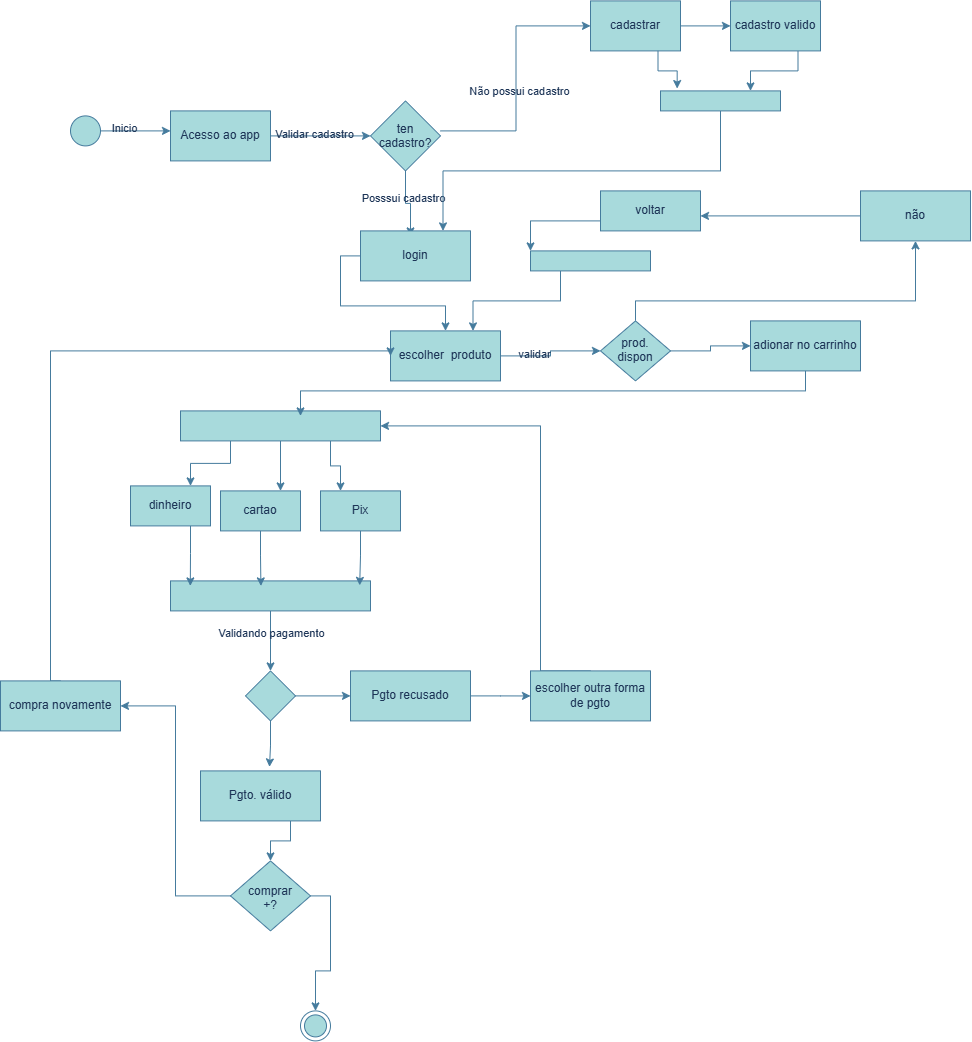

The diagram above was exported from draw.io. Its source (the exported page's mxGraphModel, read from the mxfile embedded in the PNG):
<mxGraphModel dx="1475" dy="1944" grid="1" gridSize="10" guides="1" tooltips="1" connect="1" arrows="1" fold="1" page="1" pageScale="1" pageWidth="827" pageHeight="1169" math="0" shadow="0">
  <root>
    <mxCell id="0" />
    <mxCell id="1" parent="0" />
    <mxCell id="i_zVDSIigLktEvXbsaku-2" edge="1" parent="1" source="i_zVDSIigLktEvXbsaku-1" style="edgeStyle=orthogonalEdgeStyle;rounded=0;orthogonalLoop=1;jettySize=auto;html=1;exitX=1;exitY=0.5;exitDx=0;exitDy=0;labelBackgroundColor=none;strokeColor=#457B9D;fontColor=default;">
      <mxGeometry relative="1" as="geometry">
        <mxPoint x="390" y="-70" as="targetPoint" />
      </mxGeometry>
    </mxCell>
    <mxCell id="i_zVDSIigLktEvXbsaku-3" connectable="0" parent="i_zVDSIigLktEvXbsaku-2" style="edgeLabel;html=1;align=center;verticalAlign=middle;resizable=0;points=[];rounded=0;labelBackgroundColor=none;fontColor=#1D3557;" value="Inicio" vertex="1">
      <mxGeometry relative="1" x="-0.3429" y="3" as="geometry">
        <mxPoint as="offset" />
      </mxGeometry>
    </mxCell>
    <mxCell id="i_zVDSIigLktEvXbsaku-1" parent="1" style="ellipse;fillColor=#A8DADC;html=1;rounded=0;labelBackgroundColor=none;strokeColor=#457B9D;fontColor=#1D3557;" value="" vertex="1">
      <mxGeometry height="30" width="30" x="290" y="-85" as="geometry" />
    </mxCell>
    <mxCell id="i_zVDSIigLktEvXbsaku-5" edge="1" parent="1" source="i_zVDSIigLktEvXbsaku-4" style="edgeStyle=orthogonalEdgeStyle;rounded=0;orthogonalLoop=1;jettySize=auto;html=1;exitX=1;exitY=0.5;exitDx=0;exitDy=0;labelBackgroundColor=none;strokeColor=#457B9D;fontColor=default;" target="i_zVDSIigLktEvXbsaku-6">
      <mxGeometry relative="1" as="geometry">
        <mxPoint x="590" y="-70" as="targetPoint" />
      </mxGeometry>
    </mxCell>
    <mxCell id="i_zVDSIigLktEvXbsaku-68" connectable="0" parent="i_zVDSIigLktEvXbsaku-5" style="edgeLabel;html=1;align=center;verticalAlign=middle;resizable=0;points=[];rounded=0;labelBackgroundColor=none;fontColor=#1D3557;" value="Validar cadastro" vertex="1">
      <mxGeometry relative="1" x="-0.144" y="2" as="geometry">
        <mxPoint as="offset" />
      </mxGeometry>
    </mxCell>
    <mxCell id="i_zVDSIigLktEvXbsaku-4" parent="1" style="rounded=0;whiteSpace=wrap;html=1;labelBackgroundColor=none;fillColor=#A8DADC;strokeColor=#457B9D;fontColor=#1D3557;" value="Acesso ao app" vertex="1">
      <mxGeometry height="50" width="100" x="390" y="-90" as="geometry" />
    </mxCell>
    <mxCell id="i_zVDSIigLktEvXbsaku-8" edge="1" parent="1" style="edgeStyle=orthogonalEdgeStyle;rounded=0;orthogonalLoop=1;jettySize=auto;html=1;exitX=1;exitY=0.5;exitDx=0;exitDy=0;entryX=0;entryY=0.5;entryDx=0;entryDy=0;labelBackgroundColor=none;strokeColor=#457B9D;fontColor=default;" target="i_zVDSIigLktEvXbsaku-46">
      <mxGeometry relative="1" as="geometry">
        <mxPoint x="660" y="-70" as="sourcePoint" />
        <mxPoint x="810" y="-70" as="targetPoint" />
      </mxGeometry>
    </mxCell>
    <mxCell id="i_zVDSIigLktEvXbsaku-9" connectable="0" parent="i_zVDSIigLktEvXbsaku-8" style="edgeLabel;html=1;align=center;verticalAlign=middle;resizable=0;points=[];rounded=0;labelBackgroundColor=none;fontColor=#1D3557;" value="Não possui cadastro" vertex="1">
      <mxGeometry relative="1" x="-0.1" y="-1" as="geometry">
        <mxPoint x="2" y="-1" as="offset" />
      </mxGeometry>
    </mxCell>
    <mxCell id="i_zVDSIigLktEvXbsaku-10" edge="1" parent="1" source="i_zVDSIigLktEvXbsaku-6" style="edgeStyle=orthogonalEdgeStyle;rounded=0;orthogonalLoop=1;jettySize=auto;html=1;exitX=0.5;exitY=1;exitDx=0;exitDy=0;labelBackgroundColor=none;strokeColor=#457B9D;fontColor=default;">
      <mxGeometry relative="1" as="geometry">
        <mxPoint x="630" y="35" as="targetPoint" />
      </mxGeometry>
    </mxCell>
    <mxCell id="i_zVDSIigLktEvXbsaku-13" connectable="0" parent="i_zVDSIigLktEvXbsaku-10" style="edgeLabel;html=1;align=center;verticalAlign=middle;resizable=0;points=[];rounded=0;labelBackgroundColor=none;fontColor=#1D3557;" value="Posssui cadastro" vertex="1">
      <mxGeometry relative="1" x="-0.2308" y="-3" as="geometry">
        <mxPoint as="offset" />
      </mxGeometry>
    </mxCell>
    <mxCell id="i_zVDSIigLktEvXbsaku-6" parent="1" style="rhombus;whiteSpace=wrap;html=1;shapeInside=1;rounded=0;labelBackgroundColor=none;fillColor=#A8DADC;strokeColor=#457B9D;fontColor=#1D3557;" value="ten cadastro?" vertex="1">
      <mxGeometry height="70" width="70" x="590" y="-100" as="geometry" />
    </mxCell>
    <mxCell id="i_zVDSIigLktEvXbsaku-58" edge="1" parent="1" source="i_zVDSIigLktEvXbsaku-14" style="edgeStyle=orthogonalEdgeStyle;rounded=0;orthogonalLoop=1;jettySize=auto;html=1;exitX=1;exitY=0.5;exitDx=0;exitDy=0;entryX=0;entryY=0.5;entryDx=0;entryDy=0;labelBackgroundColor=none;strokeColor=#457B9D;fontColor=default;" target="i_zVDSIigLktEvXbsaku-54">
      <mxGeometry relative="1" as="geometry">
        <Array as="points">
          <mxPoint x="770" y="155" />
          <mxPoint x="770" y="149.94" />
        </Array>
      </mxGeometry>
    </mxCell>
    <mxCell id="i_zVDSIigLktEvXbsaku-59" connectable="0" parent="i_zVDSIigLktEvXbsaku-58" style="edgeLabel;html=1;align=center;verticalAlign=middle;resizable=0;points=[];rounded=0;labelBackgroundColor=none;fontColor=#1D3557;" value="validar" vertex="1">
      <mxGeometry relative="1" x="-0.3551" y="2" as="geometry">
        <mxPoint as="offset" />
      </mxGeometry>
    </mxCell>
    <mxCell id="i_zVDSIigLktEvXbsaku-14" parent="1" style="rounded=0;whiteSpace=wrap;html=1;labelBackgroundColor=none;fillColor=#A8DADC;strokeColor=#457B9D;fontColor=#1D3557;" value="escolher&amp;nbsp; produto" vertex="1">
      <mxGeometry height="50" width="110" x="610" y="130" as="geometry" />
    </mxCell>
    <mxCell id="i_zVDSIigLktEvXbsaku-23" parent="1" style="rounded=0;whiteSpace=wrap;html=1;labelBackgroundColor=none;fillColor=#A8DADC;strokeColor=#457B9D;fontColor=#1D3557;" value="cartao" vertex="1">
      <mxGeometry height="40" width="80" x="440" y="290" as="geometry" />
    </mxCell>
    <mxCell id="i_zVDSIigLktEvXbsaku-24" parent="1" style="rounded=0;whiteSpace=wrap;html=1;labelBackgroundColor=none;fillColor=#A8DADC;strokeColor=#457B9D;fontColor=#1D3557;" value="dinheiro" vertex="1">
      <mxGeometry height="40" width="80" x="350" y="285" as="geometry" />
    </mxCell>
    <mxCell id="J-fTvTjzSI506n6wlri7-4" edge="1" parent="1" source="i_zVDSIigLktEvXbsaku-25" style="edgeStyle=orthogonalEdgeStyle;rounded=0;orthogonalLoop=1;jettySize=auto;html=1;exitX=0.25;exitY=1;exitDx=0;exitDy=0;entryX=0.75;entryY=0;entryDx=0;entryDy=0;labelBackgroundColor=none;strokeColor=#457B9D;fontColor=default;" target="i_zVDSIigLktEvXbsaku-24">
      <mxGeometry relative="1" as="geometry" />
    </mxCell>
    <mxCell id="J-fTvTjzSI506n6wlri7-5" edge="1" parent="1" source="i_zVDSIigLktEvXbsaku-25" style="edgeStyle=orthogonalEdgeStyle;rounded=0;orthogonalLoop=1;jettySize=auto;html=1;exitX=0.5;exitY=1;exitDx=0;exitDy=0;entryX=0.75;entryY=0;entryDx=0;entryDy=0;labelBackgroundColor=none;strokeColor=#457B9D;fontColor=default;" target="i_zVDSIigLktEvXbsaku-23">
      <mxGeometry relative="1" as="geometry" />
    </mxCell>
    <mxCell id="J-fTvTjzSI506n6wlri7-6" edge="1" parent="1" source="i_zVDSIigLktEvXbsaku-25" style="edgeStyle=orthogonalEdgeStyle;rounded=0;orthogonalLoop=1;jettySize=auto;html=1;exitX=0.75;exitY=1;exitDx=0;exitDy=0;entryX=0.25;entryY=0;entryDx=0;entryDy=0;labelBackgroundColor=none;strokeColor=#457B9D;fontColor=default;" target="i_zVDSIigLktEvXbsaku-26">
      <mxGeometry relative="1" as="geometry" />
    </mxCell>
    <mxCell id="i_zVDSIigLktEvXbsaku-25" parent="1" style="whiteSpace=wrap;html=1;rounded=0;labelBackgroundColor=none;fillColor=#A8DADC;strokeColor=#457B9D;fontColor=#1D3557;" value="" vertex="1">
      <mxGeometry height="30" width="200" x="400" y="210" as="geometry" />
    </mxCell>
    <mxCell id="i_zVDSIigLktEvXbsaku-26" parent="1" style="rounded=0;whiteSpace=wrap;html=1;labelBackgroundColor=none;fillColor=#A8DADC;strokeColor=#457B9D;fontColor=#1D3557;" value="Pix" vertex="1">
      <mxGeometry height="40" width="80" x="540" y="290" as="geometry" />
    </mxCell>
    <mxCell id="i_zVDSIigLktEvXbsaku-35" edge="1" parent="1" source="i_zVDSIigLktEvXbsaku-30" style="edgeStyle=orthogonalEdgeStyle;rounded=0;orthogonalLoop=1;jettySize=auto;html=1;exitX=0.5;exitY=1;exitDx=0;exitDy=0;labelBackgroundColor=none;strokeColor=#457B9D;fontColor=default;">
      <mxGeometry relative="1" as="geometry">
        <mxPoint x="490" y="470" as="targetPoint" />
      </mxGeometry>
    </mxCell>
    <mxCell id="i_zVDSIigLktEvXbsaku-37" connectable="0" parent="i_zVDSIigLktEvXbsaku-35" style="edgeLabel;html=1;align=center;verticalAlign=middle;resizable=0;points=[];rounded=0;labelBackgroundColor=none;fontColor=#1D3557;" value="Validando pagamento" vertex="1">
      <mxGeometry relative="1" x="-0.2667" as="geometry">
        <mxPoint as="offset" />
      </mxGeometry>
    </mxCell>
    <mxCell id="i_zVDSIigLktEvXbsaku-30" parent="1" style="whiteSpace=wrap;html=1;rounded=0;labelBackgroundColor=none;fillColor=#A8DADC;strokeColor=#457B9D;fontColor=#1D3557;" value="" vertex="1">
      <mxGeometry height="30" width="200" x="390" y="380" as="geometry" />
    </mxCell>
    <mxCell id="vVF-vEXb9hqQx0NwdQJ1-1" edge="1" parent="1" source="i_zVDSIigLktEvXbsaku-36" style="edgeStyle=orthogonalEdgeStyle;rounded=0;orthogonalLoop=1;jettySize=auto;html=1;exitX=0.75;exitY=1;exitDx=0;exitDy=0;entryX=0.5;entryY=0;entryDx=0;entryDy=0;labelBackgroundColor=none;strokeColor=#457B9D;fontColor=default;" target="i_zVDSIigLktEvXbsaku-70">
      <mxGeometry relative="1" as="geometry" />
    </mxCell>
    <mxCell id="i_zVDSIigLktEvXbsaku-36" parent="1" style="rounded=0;whiteSpace=wrap;html=1;labelBackgroundColor=none;fillColor=#A8DADC;strokeColor=#457B9D;fontColor=#1D3557;" value="Pgto. válido" vertex="1">
      <mxGeometry height="50" width="120" x="420" y="570" as="geometry" />
    </mxCell>
    <mxCell id="i_zVDSIigLktEvXbsaku-39" parent="1" style="ellipse;html=1;shape=endState;fillColor=#A8DADC;rounded=0;labelBackgroundColor=none;strokeColor=#457B9D;fontColor=#1D3557;" value="" vertex="1">
      <mxGeometry height="30" width="30" x="520" y="810" as="geometry" />
    </mxCell>
    <mxCell id="i_zVDSIigLktEvXbsaku-43" edge="1" parent="1" source="i_zVDSIigLktEvXbsaku-40" style="edgeStyle=orthogonalEdgeStyle;rounded=0;orthogonalLoop=1;jettySize=auto;html=1;exitX=1;exitY=0.5;exitDx=0;exitDy=0;labelBackgroundColor=none;strokeColor=#457B9D;fontColor=default;">
      <mxGeometry relative="1" as="geometry">
        <mxPoint x="570" y="495" as="targetPoint" />
      </mxGeometry>
    </mxCell>
    <mxCell id="i_zVDSIigLktEvXbsaku-40" parent="1" style="rhombus;whiteSpace=wrap;html=1;shapeInside=1;rounded=0;labelBackgroundColor=none;fillColor=#A8DADC;strokeColor=#457B9D;fontColor=#1D3557;" value="" vertex="1">
      <mxGeometry height="50" width="50" x="465" y="470" as="geometry" />
    </mxCell>
    <mxCell id="i_zVDSIigLktEvXbsaku-41" edge="1" parent="1" source="i_zVDSIigLktEvXbsaku-40" style="edgeStyle=orthogonalEdgeStyle;rounded=0;orthogonalLoop=1;jettySize=auto;html=1;exitX=0.5;exitY=1;exitDx=0;exitDy=0;entryX=0.575;entryY=-0.08;entryDx=0;entryDy=0;entryPerimeter=0;labelBackgroundColor=none;strokeColor=#457B9D;fontColor=default;" target="i_zVDSIigLktEvXbsaku-36">
      <mxGeometry relative="1" as="geometry" />
    </mxCell>
    <mxCell id="i_zVDSIigLktEvXbsaku-81" edge="1" parent="1" source="i_zVDSIigLktEvXbsaku-45" style="edgeStyle=orthogonalEdgeStyle;rounded=0;orthogonalLoop=1;jettySize=auto;html=1;exitX=1;exitY=0.5;exitDx=0;exitDy=0;labelBackgroundColor=none;strokeColor=#457B9D;fontColor=default;">
      <mxGeometry relative="1" as="geometry">
        <mxPoint x="750" y="495.0588235294117" as="targetPoint" />
      </mxGeometry>
    </mxCell>
    <mxCell id="i_zVDSIigLktEvXbsaku-45" parent="1" style="rounded=0;whiteSpace=wrap;html=1;labelBackgroundColor=none;fillColor=#A8DADC;strokeColor=#457B9D;fontColor=#1D3557;" value="Pgto recusado" vertex="1">
      <mxGeometry height="50" width="120" x="570" y="470" as="geometry" />
    </mxCell>
    <mxCell id="vVF-vEXb9hqQx0NwdQJ1-3" edge="1" parent="1" source="i_zVDSIigLktEvXbsaku-46" style="edgeStyle=orthogonalEdgeStyle;rounded=0;orthogonalLoop=1;jettySize=auto;html=1;exitX=1;exitY=0.5;exitDx=0;exitDy=0;entryX=0;entryY=0.5;entryDx=0;entryDy=0;labelBackgroundColor=none;strokeColor=#457B9D;fontColor=default;" target="vVF-vEXb9hqQx0NwdQJ1-2">
      <mxGeometry relative="1" as="geometry" />
    </mxCell>
    <mxCell id="i_zVDSIigLktEvXbsaku-46" parent="1" style="rounded=0;whiteSpace=wrap;html=1;labelBackgroundColor=none;fillColor=#A8DADC;strokeColor=#457B9D;fontColor=#1D3557;" value="cadastrar" vertex="1">
      <mxGeometry height="50" width="90" x="810" y="-200" as="geometry" />
    </mxCell>
    <mxCell id="i_zVDSIigLktEvXbsaku-50" parent="1" style="rounded=0;whiteSpace=wrap;html=1;labelBackgroundColor=none;fillColor=#A8DADC;strokeColor=#457B9D;fontColor=#1D3557;" value="adionar no carrinho" vertex="1">
      <mxGeometry height="50" width="110" x="970" y="120" as="geometry" />
    </mxCell>
    <mxCell id="i_zVDSIigLktEvXbsaku-51" edge="1" parent="1" source="i_zVDSIigLktEvXbsaku-50" style="edgeStyle=orthogonalEdgeStyle;rounded=0;orthogonalLoop=1;jettySize=auto;html=1;exitX=0.5;exitY=1;exitDx=0;exitDy=0;entryX=0.6;entryY=0.167;entryDx=0;entryDy=0;entryPerimeter=0;labelBackgroundColor=none;strokeColor=#457B9D;fontColor=default;" target="i_zVDSIigLktEvXbsaku-25">
      <mxGeometry relative="1" as="geometry" />
    </mxCell>
    <mxCell id="i_zVDSIigLktEvXbsaku-53" edge="1" parent="1" source="i_zVDSIigLktEvXbsaku-52" style="edgeStyle=orthogonalEdgeStyle;rounded=0;orthogonalLoop=1;jettySize=auto;html=1;exitX=0;exitY=0.5;exitDx=0;exitDy=0;entryX=0.5;entryY=0;entryDx=0;entryDy=0;labelBackgroundColor=none;strokeColor=#457B9D;fontColor=default;" target="i_zVDSIigLktEvXbsaku-14">
      <mxGeometry relative="1" as="geometry" />
    </mxCell>
    <mxCell id="i_zVDSIigLktEvXbsaku-52" parent="1" style="rounded=0;whiteSpace=wrap;html=1;labelBackgroundColor=none;fillColor=#A8DADC;strokeColor=#457B9D;fontColor=#1D3557;" value="login" vertex="1">
      <mxGeometry height="50" width="110" x="580" y="30" as="geometry" />
    </mxCell>
    <mxCell id="i_zVDSIigLktEvXbsaku-56" edge="1" parent="1" source="i_zVDSIigLktEvXbsaku-54" style="edgeStyle=orthogonalEdgeStyle;rounded=0;orthogonalLoop=1;jettySize=auto;html=1;exitX=0.5;exitY=0;exitDx=0;exitDy=0;entryX=0.5;entryY=1;entryDx=0;entryDy=0;labelBackgroundColor=none;strokeColor=#457B9D;fontColor=default;" target="i_zVDSIigLktEvXbsaku-57">
      <mxGeometry relative="1" as="geometry">
        <Array as="points">
          <mxPoint x="855" y="100" />
          <mxPoint x="1135" y="100" />
        </Array>
        <mxPoint x="715.2857142857144" y="50" as="targetPoint" />
      </mxGeometry>
    </mxCell>
    <mxCell id="J-fTvTjzSI506n6wlri7-7" edge="1" parent="1" source="i_zVDSIigLktEvXbsaku-54" style="edgeStyle=orthogonalEdgeStyle;rounded=0;orthogonalLoop=1;jettySize=auto;html=1;exitX=1;exitY=0.5;exitDx=0;exitDy=0;entryX=0;entryY=0.5;entryDx=0;entryDy=0;labelBackgroundColor=none;strokeColor=#457B9D;fontColor=default;" target="i_zVDSIigLktEvXbsaku-50">
      <mxGeometry relative="1" as="geometry" />
    </mxCell>
    <mxCell id="i_zVDSIigLktEvXbsaku-54" parent="1" style="rhombus;whiteSpace=wrap;html=1;shapeInside=1;rounded=0;labelBackgroundColor=none;fillColor=#A8DADC;strokeColor=#457B9D;fontColor=#1D3557;" value="prod. dispon" vertex="1">
      <mxGeometry height="60" width="70" x="820" y="120" as="geometry" />
    </mxCell>
    <mxCell id="i_zVDSIigLktEvXbsaku-85" edge="1" parent="1" source="i_zVDSIigLktEvXbsaku-57" style="edgeStyle=orthogonalEdgeStyle;rounded=0;orthogonalLoop=1;jettySize=auto;html=1;exitX=0;exitY=0.5;exitDx=0;exitDy=0;entryX=1;entryY=0.5;entryDx=0;entryDy=0;labelBackgroundColor=none;strokeColor=#457B9D;fontColor=default;">
      <mxGeometry relative="1" as="geometry">
        <mxPoint x="920" y="14.999999999999773" as="targetPoint" />
      </mxGeometry>
    </mxCell>
    <mxCell id="i_zVDSIigLktEvXbsaku-57" parent="1" style="rounded=0;whiteSpace=wrap;html=1;labelBackgroundColor=none;fillColor=#A8DADC;strokeColor=#457B9D;fontColor=#1D3557;" value="não" vertex="1">
      <mxGeometry height="50" width="110" x="1080" y="-10" as="geometry" />
    </mxCell>
    <mxCell id="vVF-vEXb9hqQx0NwdQJ1-10" edge="1" parent="1" source="i_zVDSIigLktEvXbsaku-64" style="edgeStyle=orthogonalEdgeStyle;rounded=0;orthogonalLoop=1;jettySize=auto;html=1;exitX=0;exitY=0.75;exitDx=0;exitDy=0;entryX=0;entryY=0;entryDx=0;entryDy=0;labelBackgroundColor=none;strokeColor=#457B9D;fontColor=default;" target="vVF-vEXb9hqQx0NwdQJ1-9">
      <mxGeometry relative="1" as="geometry" />
    </mxCell>
    <mxCell id="i_zVDSIigLktEvXbsaku-64" parent="1" style="rounded=0;whiteSpace=wrap;html=1;labelBackgroundColor=none;fillColor=#A8DADC;strokeColor=#457B9D;fontColor=#1D3557;" value="voltar" vertex="1">
      <mxGeometry height="40" width="100" x="820" y="-10" as="geometry" />
    </mxCell>
    <mxCell id="i_zVDSIigLktEvXbsaku-78" edge="1" parent="1" source="i_zVDSIigLktEvXbsaku-70" style="edgeStyle=orthogonalEdgeStyle;rounded=0;orthogonalLoop=1;jettySize=auto;html=1;exitX=1;exitY=0.5;exitDx=0;exitDy=0;entryX=0.5;entryY=0;entryDx=0;entryDy=0;labelBackgroundColor=none;strokeColor=#457B9D;fontColor=default;" target="i_zVDSIigLktEvXbsaku-39">
      <mxGeometry relative="1" as="geometry" />
    </mxCell>
    <mxCell id="vVF-vEXb9hqQx0NwdQJ1-13" edge="1" parent="1" source="i_zVDSIigLktEvXbsaku-70" style="edgeStyle=orthogonalEdgeStyle;rounded=0;orthogonalLoop=1;jettySize=auto;html=1;exitX=0;exitY=0.5;exitDx=0;exitDy=0;entryX=1;entryY=0.5;entryDx=0;entryDy=0;labelBackgroundColor=none;strokeColor=#457B9D;fontColor=default;" target="i_zVDSIigLktEvXbsaku-74">
      <mxGeometry relative="1" as="geometry" />
    </mxCell>
    <mxCell id="i_zVDSIigLktEvXbsaku-70" parent="1" style="rhombus;whiteSpace=wrap;html=1;shapeInside=1;rounded=0;labelBackgroundColor=none;fillColor=#A8DADC;strokeColor=#457B9D;fontColor=#1D3557;" value="comprar +?" vertex="1">
      <mxGeometry height="70" width="80" x="450" y="660" as="geometry" />
    </mxCell>
    <mxCell id="vVF-vEXb9hqQx0NwdQJ1-15" edge="1" parent="1" source="i_zVDSIigLktEvXbsaku-74" style="edgeStyle=orthogonalEdgeStyle;rounded=0;orthogonalLoop=1;jettySize=auto;html=1;exitX=0.5;exitY=0;exitDx=0;exitDy=0;entryX=0;entryY=0.5;entryDx=0;entryDy=0;labelBackgroundColor=none;strokeColor=#457B9D;fontColor=default;" target="i_zVDSIigLktEvXbsaku-14">
      <mxGeometry relative="1" as="geometry">
        <Array as="points">
          <mxPoint x="270" y="150" />
          <mxPoint x="610" y="150" />
        </Array>
        <mxPoint x="290" y="150" as="targetPoint" />
      </mxGeometry>
    </mxCell>
    <mxCell id="i_zVDSIigLktEvXbsaku-74" parent="1" style="rounded=0;whiteSpace=wrap;html=1;labelBackgroundColor=none;fillColor=#A8DADC;strokeColor=#457B9D;fontColor=#1D3557;" value="compra novamente" vertex="1">
      <mxGeometry height="50" width="120" x="220" y="480" as="geometry" />
    </mxCell>
    <mxCell id="i_zVDSIigLktEvXbsaku-83" edge="1" parent="1" source="i_zVDSIigLktEvXbsaku-82" style="edgeStyle=orthogonalEdgeStyle;rounded=0;orthogonalLoop=1;jettySize=auto;html=1;exitX=0.5;exitY=0;exitDx=0;exitDy=0;entryX=1;entryY=0.5;entryDx=0;entryDy=0;labelBackgroundColor=none;strokeColor=#457B9D;fontColor=default;" target="i_zVDSIigLktEvXbsaku-25">
      <mxGeometry relative="1" as="geometry">
        <Array as="points">
          <mxPoint x="760" y="470" />
          <mxPoint x="760" y="225" />
        </Array>
        <mxPoint x="950" y="215" as="targetPoint" />
      </mxGeometry>
    </mxCell>
    <mxCell id="i_zVDSIigLktEvXbsaku-82" parent="1" style="rounded=0;whiteSpace=wrap;html=1;labelBackgroundColor=none;fillColor=#A8DADC;strokeColor=#457B9D;fontColor=#1D3557;" value="escolher outra forma de pgto" vertex="1">
      <mxGeometry height="50" width="120" x="750" y="470" as="geometry" />
    </mxCell>
    <mxCell id="J-fTvTjzSI506n6wlri7-1" edge="1" parent="1" source="i_zVDSIigLktEvXbsaku-24" style="edgeStyle=orthogonalEdgeStyle;rounded=0;orthogonalLoop=1;jettySize=auto;html=1;exitX=0.75;exitY=1;exitDx=0;exitDy=0;entryX=0.099;entryY=0.167;entryDx=0;entryDy=0;entryPerimeter=0;labelBackgroundColor=none;strokeColor=#457B9D;fontColor=default;" target="i_zVDSIigLktEvXbsaku-30">
      <mxGeometry relative="1" as="geometry" />
    </mxCell>
    <mxCell id="J-fTvTjzSI506n6wlri7-2" edge="1" parent="1" source="i_zVDSIigLktEvXbsaku-23" style="edgeStyle=orthogonalEdgeStyle;rounded=0;orthogonalLoop=1;jettySize=auto;html=1;exitX=0.5;exitY=1;exitDx=0;exitDy=0;entryX=0.452;entryY=0.167;entryDx=0;entryDy=0;entryPerimeter=0;labelBackgroundColor=none;strokeColor=#457B9D;fontColor=default;" target="i_zVDSIigLktEvXbsaku-30">
      <mxGeometry relative="1" as="geometry" />
    </mxCell>
    <mxCell id="J-fTvTjzSI506n6wlri7-3" edge="1" parent="1" source="i_zVDSIigLktEvXbsaku-26" style="edgeStyle=orthogonalEdgeStyle;rounded=0;orthogonalLoop=1;jettySize=auto;html=1;exitX=0.5;exitY=1;exitDx=0;exitDy=0;entryX=0.946;entryY=0.149;entryDx=0;entryDy=0;entryPerimeter=0;labelBackgroundColor=none;strokeColor=#457B9D;fontColor=default;" target="i_zVDSIigLktEvXbsaku-30">
      <mxGeometry relative="1" as="geometry" />
    </mxCell>
    <mxCell id="vVF-vEXb9hqQx0NwdQJ1-7" edge="1" parent="1" source="vVF-vEXb9hqQx0NwdQJ1-2" style="edgeStyle=orthogonalEdgeStyle;rounded=0;orthogonalLoop=1;jettySize=auto;html=1;exitX=0.75;exitY=1;exitDx=0;exitDy=0;entryX=0.75;entryY=0;entryDx=0;entryDy=0;labelBackgroundColor=none;strokeColor=#457B9D;fontColor=default;" target="vVF-vEXb9hqQx0NwdQJ1-5">
      <mxGeometry relative="1" as="geometry" />
    </mxCell>
    <mxCell id="vVF-vEXb9hqQx0NwdQJ1-2" parent="1" style="rounded=0;whiteSpace=wrap;html=1;labelBackgroundColor=none;fillColor=#A8DADC;strokeColor=#457B9D;fontColor=#1D3557;" value="cadastro valido" vertex="1">
      <mxGeometry height="50" width="90" x="950" y="-200" as="geometry" />
    </mxCell>
    <mxCell id="vVF-vEXb9hqQx0NwdQJ1-8" edge="1" parent="1" source="vVF-vEXb9hqQx0NwdQJ1-5" style="edgeStyle=orthogonalEdgeStyle;rounded=0;orthogonalLoop=1;jettySize=auto;html=1;exitX=0.5;exitY=1;exitDx=0;exitDy=0;entryX=0.75;entryY=0;entryDx=0;entryDy=0;labelBackgroundColor=none;strokeColor=#457B9D;fontColor=default;" target="i_zVDSIigLktEvXbsaku-52">
      <mxGeometry relative="1" as="geometry" />
    </mxCell>
    <mxCell id="vVF-vEXb9hqQx0NwdQJ1-5" parent="1" style="whiteSpace=wrap;html=1;rounded=0;labelBackgroundColor=none;fillColor=#A8DADC;strokeColor=#457B9D;fontColor=#1D3557;" value="" vertex="1">
      <mxGeometry height="20" width="120" x="880" y="-110" as="geometry" />
    </mxCell>
    <mxCell id="vVF-vEXb9hqQx0NwdQJ1-6" edge="1" parent="1" source="i_zVDSIigLktEvXbsaku-46" style="edgeStyle=orthogonalEdgeStyle;rounded=0;orthogonalLoop=1;jettySize=auto;html=1;exitX=0.75;exitY=1;exitDx=0;exitDy=0;entryX=0.139;entryY=-0.117;entryDx=0;entryDy=0;entryPerimeter=0;labelBackgroundColor=none;strokeColor=#457B9D;fontColor=default;" target="vVF-vEXb9hqQx0NwdQJ1-5">
      <mxGeometry relative="1" as="geometry" />
    </mxCell>
    <mxCell id="vVF-vEXb9hqQx0NwdQJ1-11" edge="1" parent="1" source="vVF-vEXb9hqQx0NwdQJ1-9" style="edgeStyle=orthogonalEdgeStyle;rounded=0;orthogonalLoop=1;jettySize=auto;html=1;exitX=0.25;exitY=1;exitDx=0;exitDy=0;entryX=0.75;entryY=0;entryDx=0;entryDy=0;labelBackgroundColor=none;strokeColor=#457B9D;fontColor=default;" target="i_zVDSIigLktEvXbsaku-14">
      <mxGeometry relative="1" as="geometry" />
    </mxCell>
    <mxCell id="vVF-vEXb9hqQx0NwdQJ1-9" parent="1" style="whiteSpace=wrap;html=1;rounded=0;labelBackgroundColor=none;fillColor=#A8DADC;strokeColor=#457B9D;fontColor=#1D3557;" value="" vertex="1">
      <mxGeometry height="20" width="120" x="750" y="50" as="geometry" />
    </mxCell>
  </root>
</mxGraphModel>